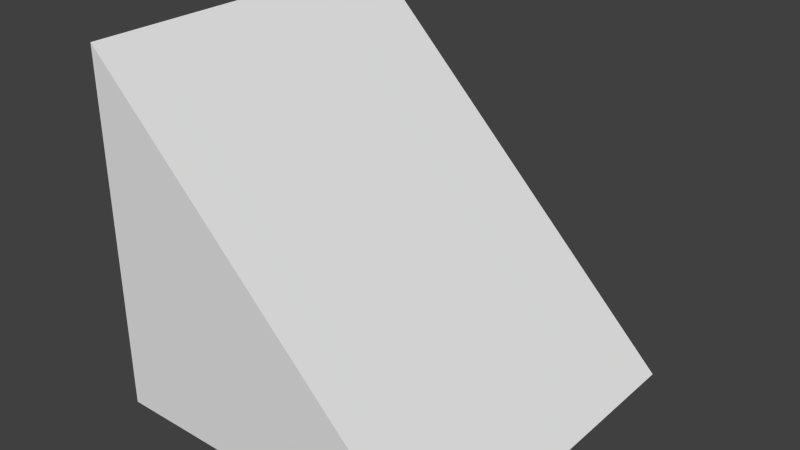 # Source: rampOneTwoBaseL.blend  (saved by Blender 2.67.0; exported with 4.5.12 LTS)
import bpy
from mathutils import Matrix  # noqa: F401  (used for matrix-valued properties, if any)

bpy.ops.wm.read_factory_settings(use_empty=True)
scene = bpy.context.scene
scene.name = 'Scene'

# ---- collections
col_collection_1 = bpy.data.collections.new('Collection 1'); scene.collection.children.link(col_collection_1)

# ---- materials (node trees are filled in below, after node groups)
mat_material = bpy.data.materials.new('Material')
mat_material.alpha_threshold = 0.0
mat_material.use_transparent_shadow = False
mat_material.roughness = 0.5
mat_material.line_color = (0.0, 0.0, 0.0, 1.0)

# ---- material node trees

# ---- world
world_world = bpy.data.worlds.new('World'); scene.world = world_world
world_world.color = (0.05088, 0.05088, 0.05088)
world_world.use_sun_shadow = False
world_world.sun_shadow_jitter_overblur = 0.0
world_world.cycles.sampling_method = 'MANUAL'
world_world.cycles.sample_map_resolution = 256

# ---- meshes
me_ramponetwobasel = bpy.data.meshes.new('rampOneTwoBaseL')
me_ramponetwobasel.from_pydata([(-0.5, 0.5, -1.0), (0.5, 0.5, -1.0), (0.5, -0.5, -1.0), (-0.5, -0.5, -1.0), (-0.5, 0.5, 3.874e-07), (-0.5, -0.5, -4.172e-07)], [], [(0, 1, 2, 3), (1, 0, 4), (3, 2, 5), (5, 2, 1, 4), (0, 3, 5, 4)])
me_ramponetwobasel.materials.append(mat_material)
me_ramponetwobasel.use_remesh_preserve_volume = False
me_ramponetwobasel.use_remesh_preserve_attributes = False
me_ramponetwobasel.use_mirror_vertex_groups = False
me_ramponetwobasel.update()

# ---- objects
ob_ramponetwobasel = bpy.data.objects.new('rampOneTwoBaseL', me_ramponetwobasel)

# ---- transforms, parenting, visibility, modifiers, constraints
ob_ramponetwobasel.location = (0.0, 0.0, 0.0)
ob_ramponetwobasel.lock_rotations_4d = False
ob_ramponetwobasel.empty_display_type = 'ARROWS'
ob_ramponetwobasel.lineart.crease_threshold = 0.0

# ---- collection membership
col_collection_1.objects.link(ob_ramponetwobasel)

# ---- scene / render settings (as saved in the file)
scene.frame_start = 1; scene.frame_end = 250; scene.frame_set(1)
scene.render.engine = 'BLENDER_EEVEE_NEXT'
scene.render.image_settings.color_mode = 'RGB'
scene.render.image_settings.compression = 90
scene.render.resolution_percentage = 50
scene.render.dither_intensity = 0.0
scene.cycles.use_denoising = False
scene.cycles.samples = 10
scene.cycles.sampling_pattern = 'TABULATED_SOBOL'
scene.cycles.light_sampling_threshold = 0.0
scene.cycles.use_adaptive_sampling = False
scene.cycles.use_light_tree = False
scene.cycles.blur_glossy = 0.0
scene.cycles.volume_bounces = 1
scene.cycles.pixel_filter_type = 'GAUSSIAN'
scene.cycles.sample_clamp_indirect = 0.0
scene.view_settings.view_transform = 'Standard'
bpy.context.view_layer.update()

# ---- added for rendering (the .blend has no active camera and no usable light): camera, sun
cam_auto = bpy.data.cameras.new('AutoCamera')
cam_auto.lens = 50.0
cam_auto.sensor_width = 36.0
cam_auto.clip_end = 1000.0
ob_auto_camera = bpy.data.objects.new('AutoCamera', cam_auto)
scene.collection.objects.link(ob_auto_camera)
ob_auto_camera.location = (1.60254, -1.92305, 0.782032)
ob_auto_camera.rotation_euler = (1.09748, -7.21219e-08, 0.694738)
scene.camera = ob_auto_camera
light_auto_sun = bpy.data.lights.new('AutoSun', 'SUN')
light_auto_sun.energy = 3.0
light_auto_sun.angle = 0.0523599
ob_auto_sun = bpy.data.objects.new('AutoSun', light_auto_sun)
scene.collection.objects.link(ob_auto_sun)
ob_auto_sun.rotation_euler = (0.872665, 0.174533, 0.523599)
bpy.context.view_layer.update()
